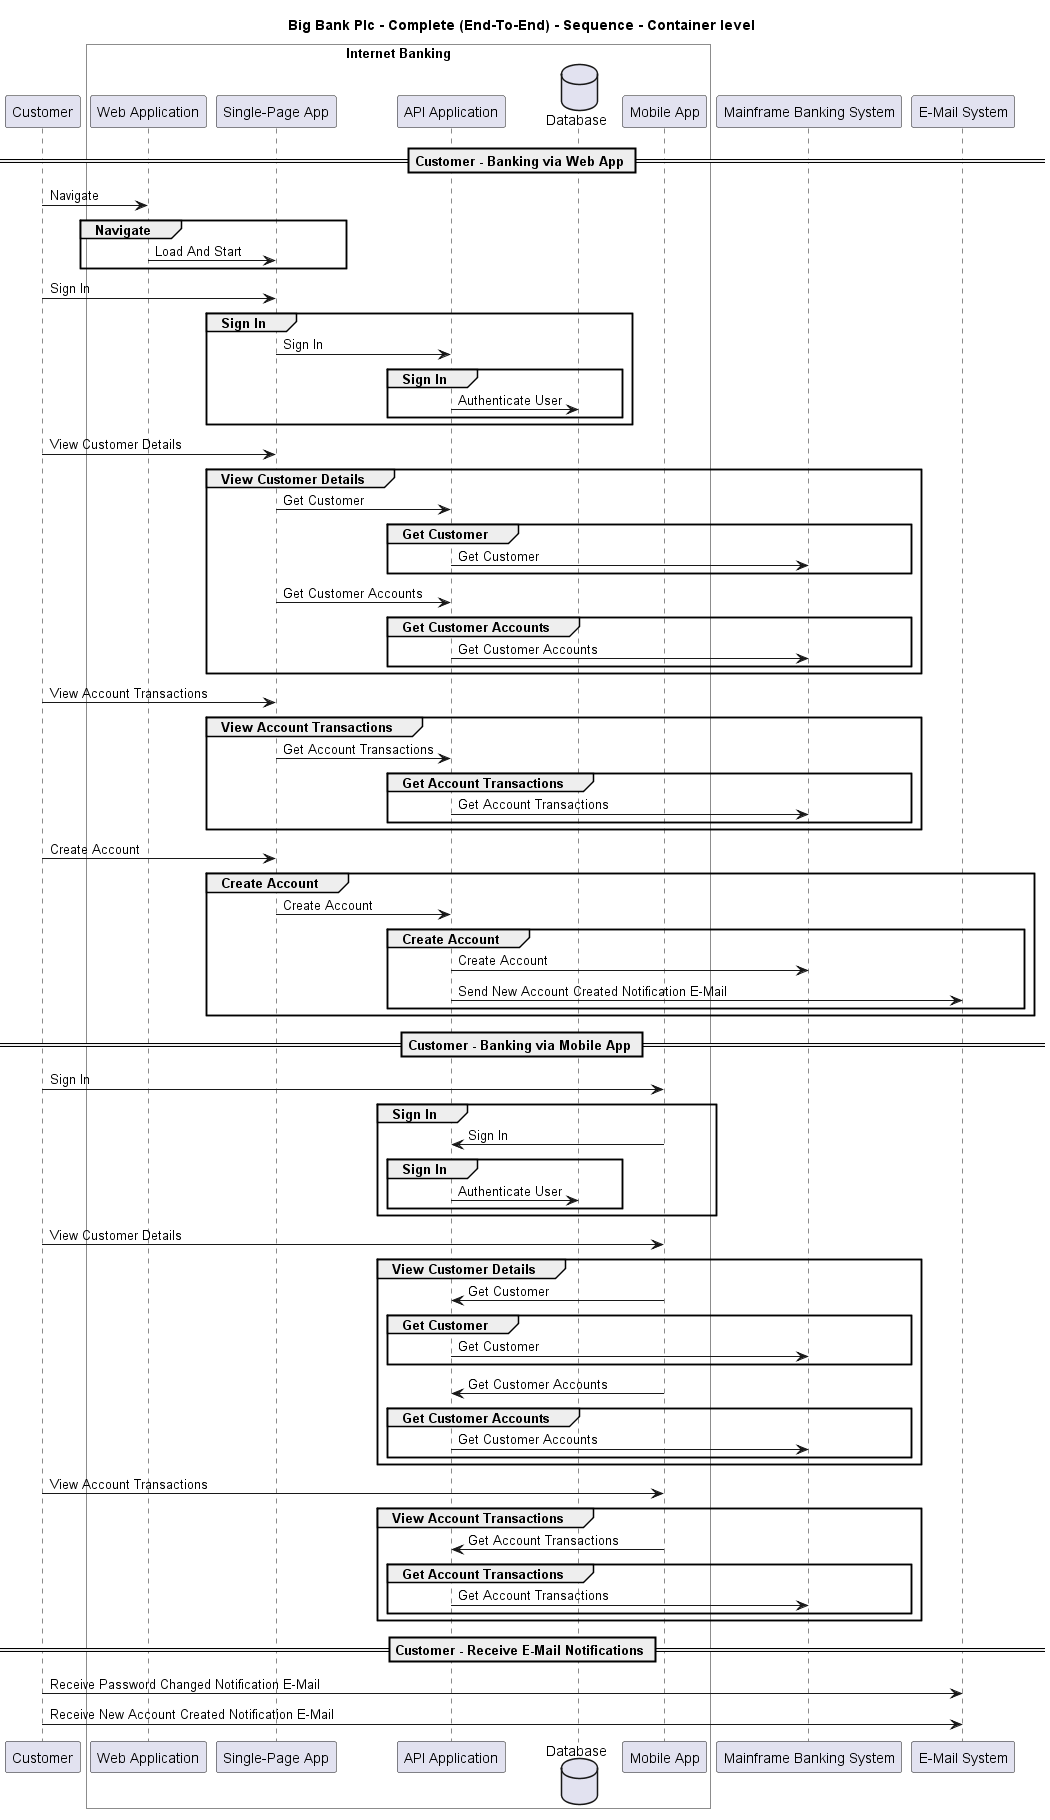

The diagram above was rendered by PlantUML. Its source (embedded in the PNG):
@startuml

title Big Bank Plc - Complete (End-To-End) - Sequence - Container level

participant "Customer" as BigBankPlc.Actors.Customer

box "Internet Banking" #White
    participant "Web Application" as BigBankPlc.SoftwareSystems.InternetBanking.Containers.WebApplication
    participant "Single-Page App" as BigBankPlc.SoftwareSystems.InternetBanking.Containers.SinglePageApp
    participant "API Application" as BigBankPlc.SoftwareSystems.InternetBanking.Containers.APIApplication
    database "Database" as BigBankPlc.SoftwareSystems.InternetBanking.Containers.Database
    participant "Mobile App" as BigBankPlc.SoftwareSystems.InternetBanking.Containers.MobileApp
end box

participant "Mainframe Banking System" as BigBankPlc.SoftwareSystems.MainframeBankingSystem
participant "E-Mail System" as BigBankPlc.SoftwareSystems.EMailSystem

== Customer - Banking via Web App ==
BigBankPlc.Actors.Customer -> BigBankPlc.SoftwareSystems.InternetBanking.Containers.WebApplication : Navigate
group Navigate
BigBankPlc.SoftwareSystems.InternetBanking.Containers.WebApplication -> BigBankPlc.SoftwareSystems.InternetBanking.Containers.SinglePageApp : Load And Start
end
BigBankPlc.Actors.Customer -> BigBankPlc.SoftwareSystems.InternetBanking.Containers.SinglePageApp : Sign In
group Sign In
BigBankPlc.SoftwareSystems.InternetBanking.Containers.SinglePageApp -> BigBankPlc.SoftwareSystems.InternetBanking.Containers.APIApplication : Sign In
group Sign In
BigBankPlc.SoftwareSystems.InternetBanking.Containers.APIApplication -> BigBankPlc.SoftwareSystems.InternetBanking.Containers.Database : Authenticate User
end
end
BigBankPlc.Actors.Customer -> BigBankPlc.SoftwareSystems.InternetBanking.Containers.SinglePageApp : View Customer Details
group View Customer Details
BigBankPlc.SoftwareSystems.InternetBanking.Containers.SinglePageApp -> BigBankPlc.SoftwareSystems.InternetBanking.Containers.APIApplication : Get Customer
group Get Customer
BigBankPlc.SoftwareSystems.InternetBanking.Containers.APIApplication -> BigBankPlc.SoftwareSystems.MainframeBankingSystem : Get Customer
end
BigBankPlc.SoftwareSystems.InternetBanking.Containers.SinglePageApp -> BigBankPlc.SoftwareSystems.InternetBanking.Containers.APIApplication : Get Customer Accounts
group Get Customer Accounts
BigBankPlc.SoftwareSystems.InternetBanking.Containers.APIApplication -> BigBankPlc.SoftwareSystems.MainframeBankingSystem : Get Customer Accounts
end
end
BigBankPlc.Actors.Customer -> BigBankPlc.SoftwareSystems.InternetBanking.Containers.SinglePageApp : View Account Transactions
group View Account Transactions
BigBankPlc.SoftwareSystems.InternetBanking.Containers.SinglePageApp -> BigBankPlc.SoftwareSystems.InternetBanking.Containers.APIApplication : Get Account Transactions
group Get Account Transactions
BigBankPlc.SoftwareSystems.InternetBanking.Containers.APIApplication -> BigBankPlc.SoftwareSystems.MainframeBankingSystem : Get Account Transactions
end
end
BigBankPlc.Actors.Customer -> BigBankPlc.SoftwareSystems.InternetBanking.Containers.SinglePageApp : Create Account
group Create Account
BigBankPlc.SoftwareSystems.InternetBanking.Containers.SinglePageApp -> BigBankPlc.SoftwareSystems.InternetBanking.Containers.APIApplication : Create Account
group Create Account
BigBankPlc.SoftwareSystems.InternetBanking.Containers.APIApplication -> BigBankPlc.SoftwareSystems.MainframeBankingSystem : Create Account
BigBankPlc.SoftwareSystems.InternetBanking.Containers.APIApplication -> BigBankPlc.SoftwareSystems.EMailSystem : Send New Account Created Notification E-Mail
end
end
== Customer - Banking via Mobile App ==
BigBankPlc.Actors.Customer -> BigBankPlc.SoftwareSystems.InternetBanking.Containers.MobileApp : Sign In
group Sign In
BigBankPlc.SoftwareSystems.InternetBanking.Containers.MobileApp -> BigBankPlc.SoftwareSystems.InternetBanking.Containers.APIApplication : Sign In
group Sign In
BigBankPlc.SoftwareSystems.InternetBanking.Containers.APIApplication -> BigBankPlc.SoftwareSystems.InternetBanking.Containers.Database : Authenticate User
end
end
BigBankPlc.Actors.Customer -> BigBankPlc.SoftwareSystems.InternetBanking.Containers.MobileApp : View Customer Details
group View Customer Details
BigBankPlc.SoftwareSystems.InternetBanking.Containers.MobileApp -> BigBankPlc.SoftwareSystems.InternetBanking.Containers.APIApplication : Get Customer
group Get Customer
BigBankPlc.SoftwareSystems.InternetBanking.Containers.APIApplication -> BigBankPlc.SoftwareSystems.MainframeBankingSystem : Get Customer
end
BigBankPlc.SoftwareSystems.InternetBanking.Containers.MobileApp -> BigBankPlc.SoftwareSystems.InternetBanking.Containers.APIApplication : Get Customer Accounts
group Get Customer Accounts
BigBankPlc.SoftwareSystems.InternetBanking.Containers.APIApplication -> BigBankPlc.SoftwareSystems.MainframeBankingSystem : Get Customer Accounts
end
end
BigBankPlc.Actors.Customer -> BigBankPlc.SoftwareSystems.InternetBanking.Containers.MobileApp : View Account Transactions
group View Account Transactions
BigBankPlc.SoftwareSystems.InternetBanking.Containers.MobileApp -> BigBankPlc.SoftwareSystems.InternetBanking.Containers.APIApplication : Get Account Transactions
group Get Account Transactions
BigBankPlc.SoftwareSystems.InternetBanking.Containers.APIApplication -> BigBankPlc.SoftwareSystems.MainframeBankingSystem : Get Account Transactions
end
end
== Customer - Receive E-Mail Notifications ==
BigBankPlc.Actors.Customer -> BigBankPlc.SoftwareSystems.EMailSystem : Receive Password Changed Notification E-Mail
BigBankPlc.Actors.Customer -> BigBankPlc.SoftwareSystems.EMailSystem : Receive New Account Created Notification E-Mail


@enduml